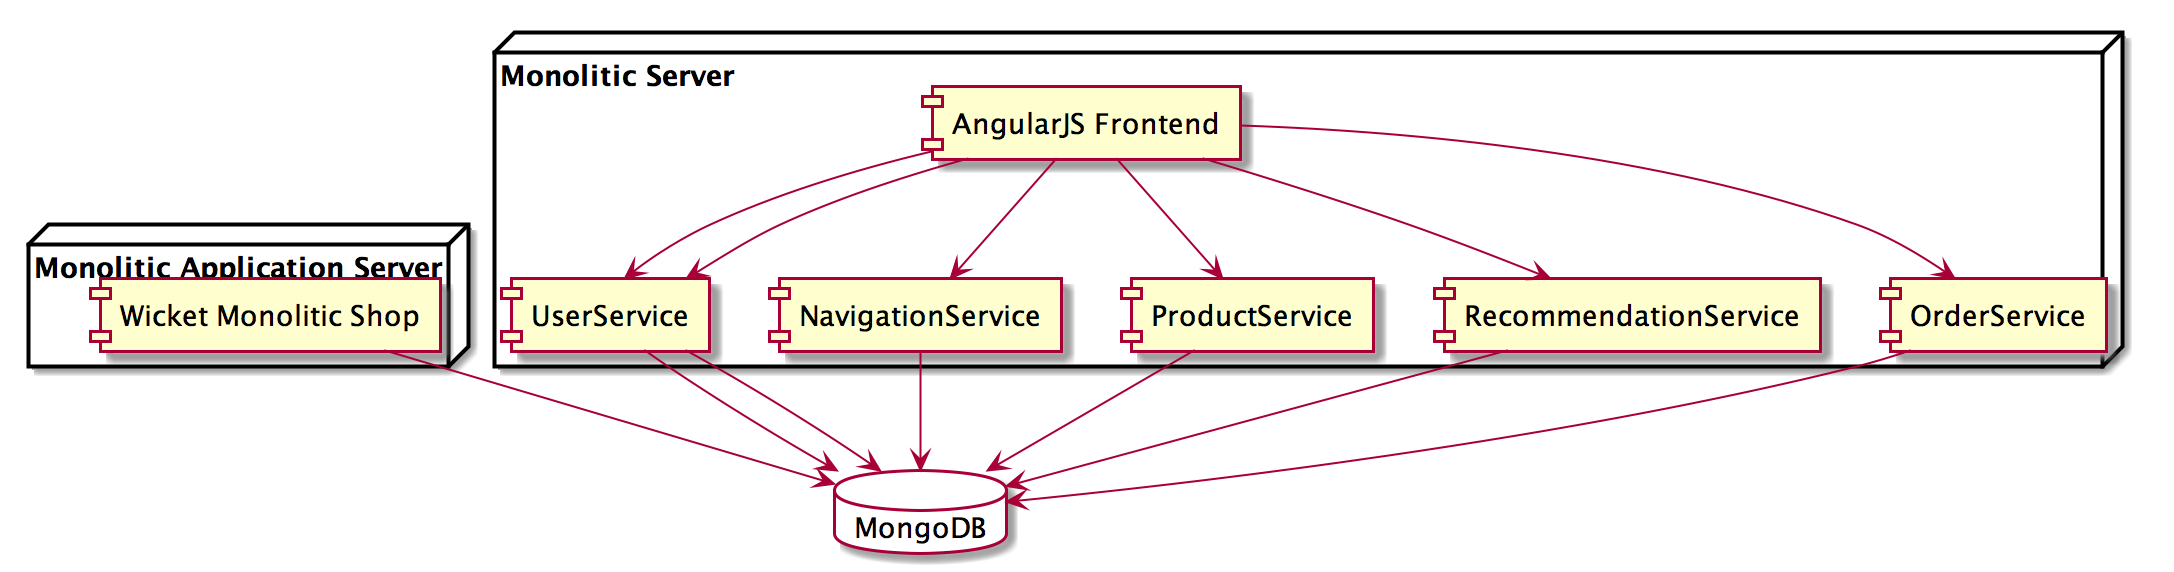

The diagram above was rendered by PlantUML. Its source (embedded in the PNG):
@startuml
scale 2

database "MongoDB" {
}

node "Monolitic Application Server" {
    [Wicket Monolitic Shop] --> MongoDB
}

node "Monolitic Server" {
    [AngularJS Frontend] --> [UserService]
    [AngularJS Frontend] --> [NavigationService]
    [AngularJS Frontend] --> [ProductService]
    [AngularJS Frontend] --> [RecommendationService]
    [AngularJS Frontend] --> [OrderService]
    [AngularJS Frontend] --> [UserService]

    [UserService] --> MongoDB
    [NavigationService] --> MongoDB
    [ProductService] --> MongoDB
    [RecommendationService] --> MongoDB
    [OrderService] --> MongoDB
    [UserService] --> MongoDB
}


@enduml